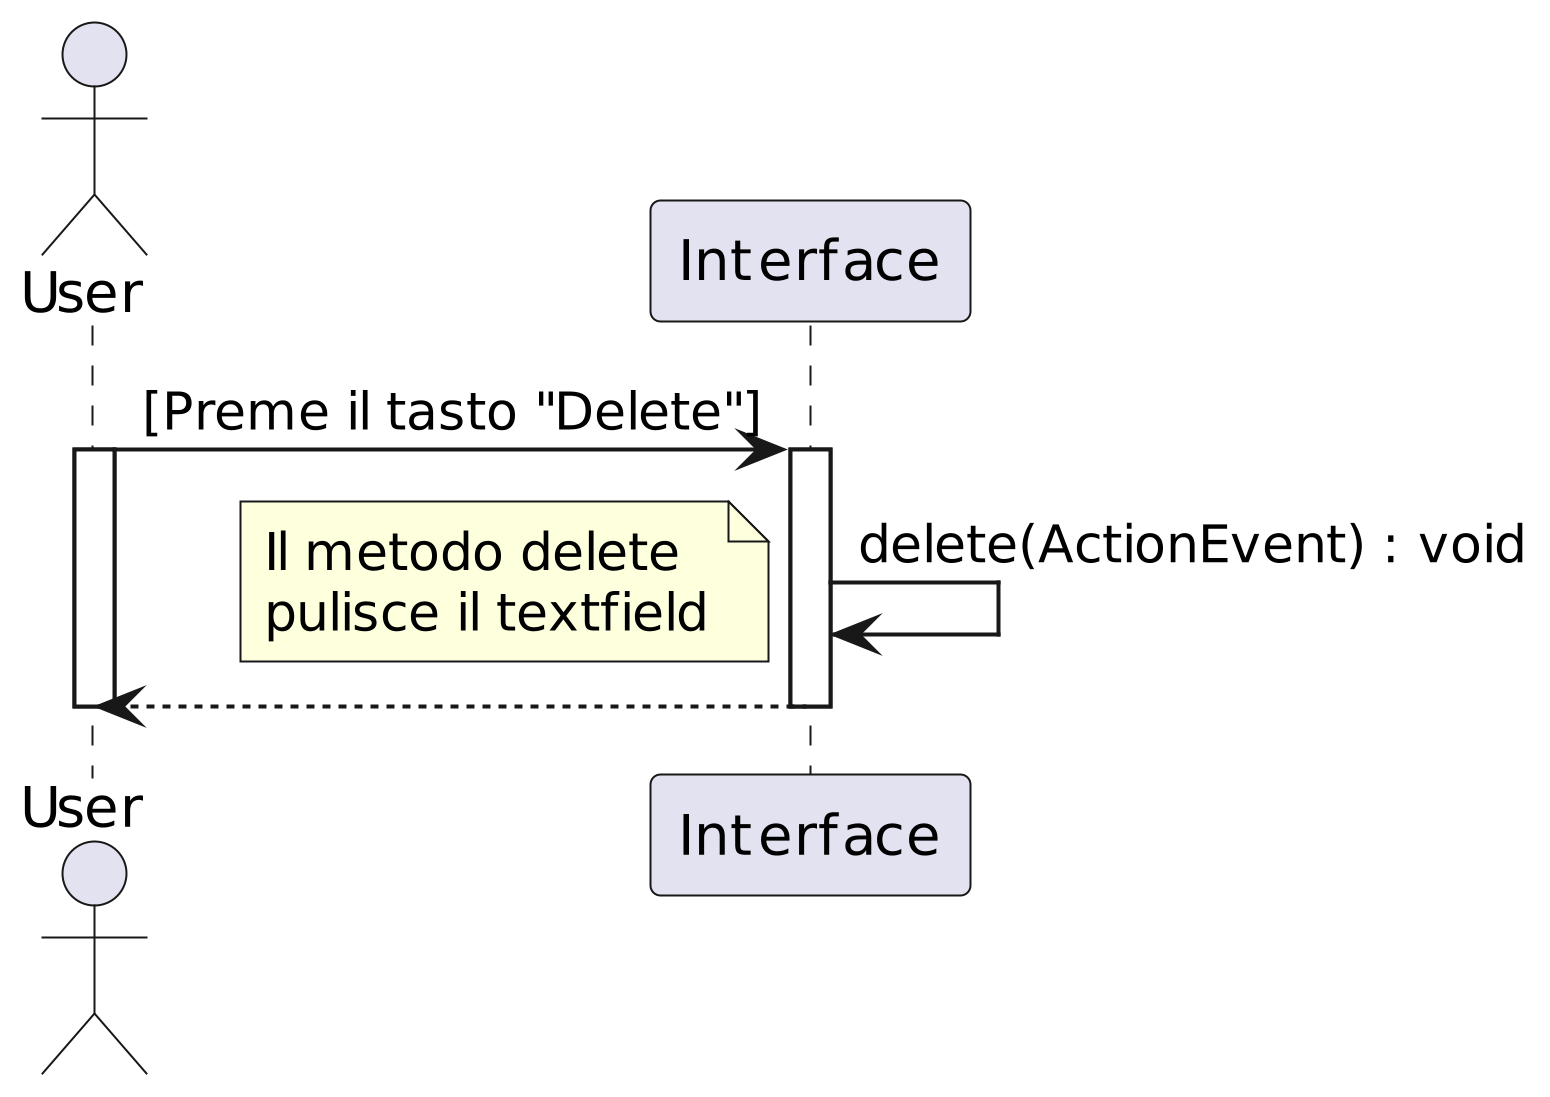

The diagram above was rendered by PlantUML. Its source (embedded in the PNG):
@startuml
scale 4000 width
   actor User as ut
   participant Interface as i
   ut -> i : [Preme il tasto "Delete"]
   activate ut
   activate i
   i -> i : delete(ActionEvent) : void
   note left : Il metodo delete\npulisce il textfield
   i --> ut
   deactivate i   

   deactivate ut
@enduml